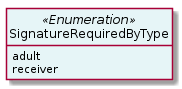

The diagram above was rendered by PlantUML. Its source (embedded in the PNG):
@startuml
hide circle
hide methods
hide stereotype
show <<Enumeration>> stereotype
skinparam class {
   BackgroundColor<<Enumeration>> #E6F5F7
   BackgroundColor<<Ref>> #FFFFE0
   BackgroundColor<<Pivot>> #FFFFFFF
   BackgroundColor<<SimpleType>> #E2F0DA
   BackgroundColor #FCF2E3
}

class SignatureRequiredByType <<Enumeration>> {
    adult
    receiver
}


@enduml